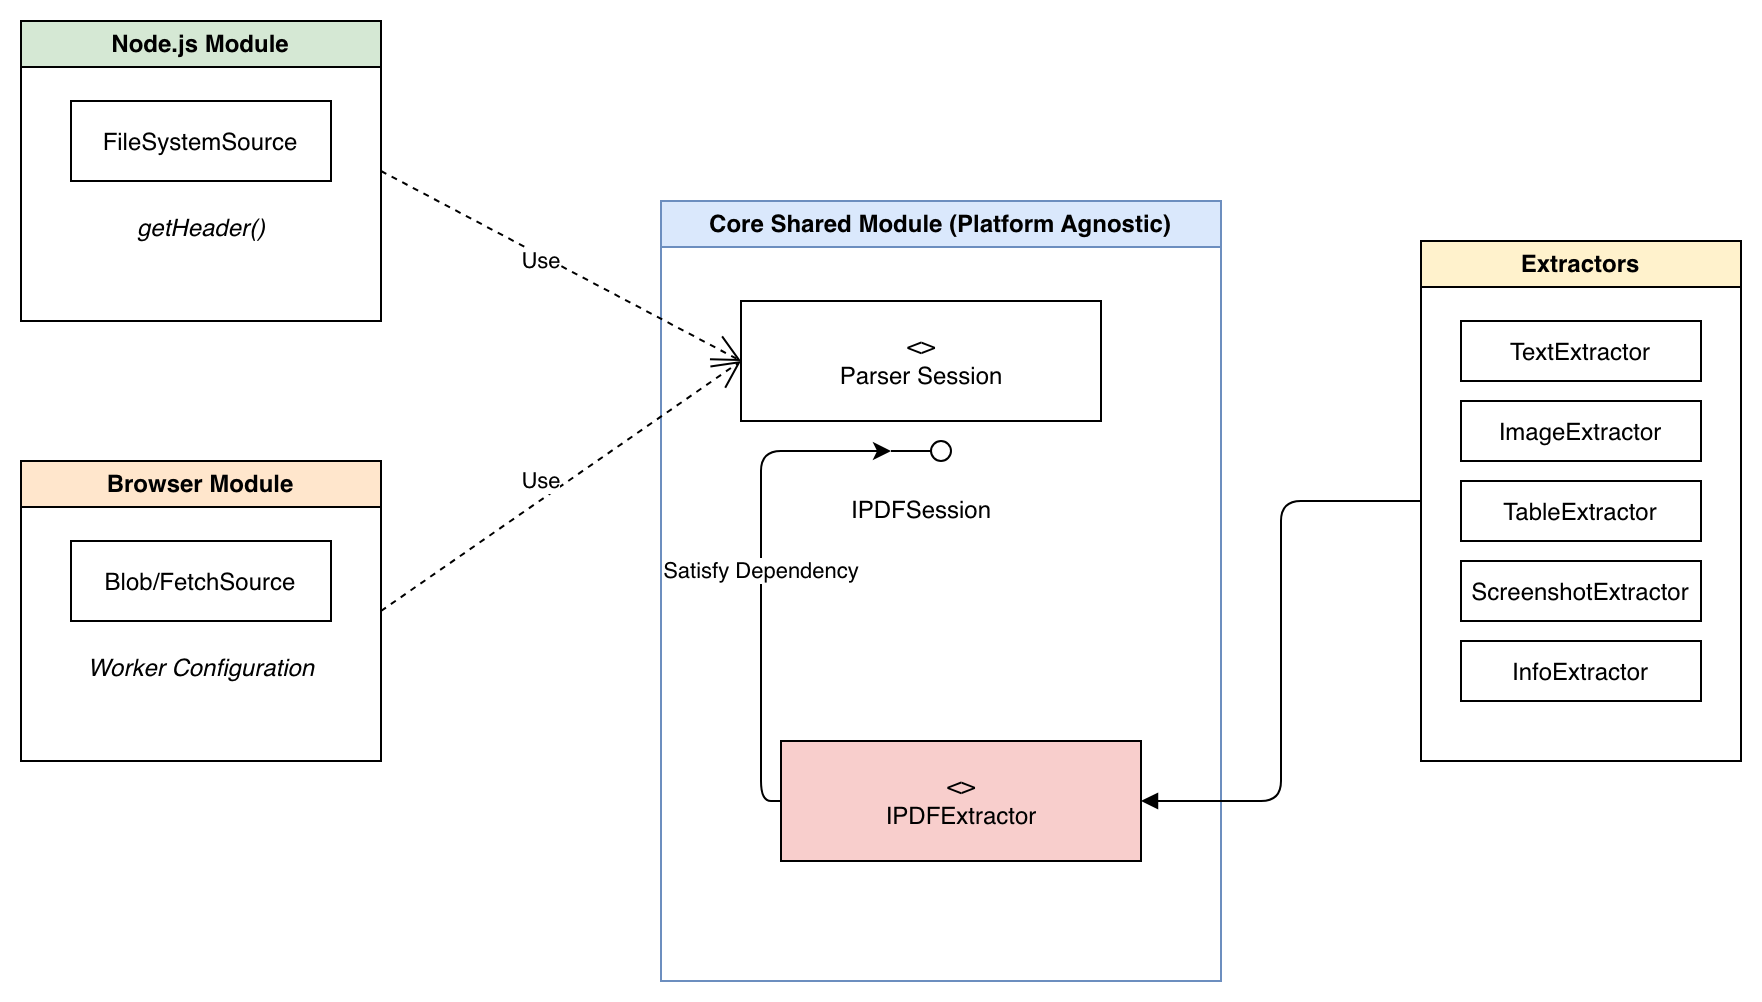

The diagram above was exported from draw.io. Its source (the exported page's mxGraphModel, read from the mxfile embedded in the PNG):
<mxGraphModel dx="1826" dy="824" grid="1" gridSize="10" guides="1" tooltips="1" connect="1" arrows="1" fold="1" page="0" pageScale="1" pageWidth="827" pageHeight="1169" math="0" shadow="0">
  <root>
    <mxCell id="0" />
    <mxCell id="1" parent="0" />
    <mxCell id="core_box" parent="1" style="swimlane;whiteSpace=wrap;fillColor=#dae8fc;strokeColor=#6c8ebf;startSize=23;" value="Core Shared Module (Platform Agnostic)" vertex="1">
      <mxGeometry height="390" width="280" x="280" y="180" as="geometry" />
    </mxCell>
    <mxCell id="parser_session" parent="core_box" style="html=1;dropTarget=0;" value="&lt;&lt;Component&gt;&gt;&#10;Parser Session" vertex="1">
      <mxGeometry height="60" width="180" x="40" y="50" as="geometry" />
    </mxCell>
    <mxCell id="session_interface" parent="core_box" style="shape=lollipop;direction=south;html=1;verticalLabelPosition=bottom;align=center;" value="IPDFSession" vertex="1">
      <mxGeometry height="30" width="30" x="115" y="110" as="geometry" />
    </mxCell>
    <mxCell id="extractor_base" parent="core_box" style="html=1;dropTarget=0;fillColor=#f8cecc;" value="&lt;&lt;Interface&gt;&gt;&#10;IPDFExtractor&lt;T&gt;" vertex="1">
      <mxGeometry height="60" width="180" x="60" y="270" as="geometry" />
    </mxCell>
    <mxCell id="ext_group" parent="1" style="swimlane;whiteSpace=wrap;fillColor=#fff2cc;startSize=23;" value="Extractors" vertex="1">
      <mxGeometry height="260" width="160" x="660" y="200" as="geometry" />
    </mxCell>
    <mxCell id="text_ext" parent="ext_group" style="rounded=0;" value="TextExtractor" vertex="1">
      <mxGeometry height="30" width="120" x="20" y="40" as="geometry" />
    </mxCell>
    <mxCell id="img_ext" parent="ext_group" style="rounded=0;" value="ImageExtractor" vertex="1">
      <mxGeometry height="30" width="120" x="20" y="80" as="geometry" />
    </mxCell>
    <mxCell id="table_ext" parent="ext_group" style="rounded=0;" value="TableExtractor" vertex="1">
      <mxGeometry height="30" width="120" x="20" y="120" as="geometry" />
    </mxCell>
    <mxCell id="screen_ext" parent="ext_group" style="rounded=0;" value="ScreenshotExtractor" vertex="1">
      <mxGeometry height="30" width="120" x="20" y="160" as="geometry" />
    </mxCell>
    <mxCell id="ygxn2LPSvYm5TJHwm5DS-1" parent="ext_group" style="rounded=0;" value="InfoExtractor" vertex="1">
      <mxGeometry height="30" width="120" x="20" y="200" as="geometry" />
    </mxCell>
    <mxCell id="node_mod" parent="1" style="swimlane;whiteSpace=wrap;fillColor=#d5e8d4;startSize=23;" value="Node.js Module" vertex="1">
      <mxGeometry height="150" width="180" x="-40" y="90" as="geometry" />
    </mxCell>
    <mxCell id="fs_loader" parent="node_mod" style="rounded=0;" value="FileSystemSource" vertex="1">
      <mxGeometry height="40" width="130" x="25" y="40" as="geometry" />
    </mxCell>
    <mxCell id="get_header" parent="node_mod" style="text;html=1;align=center;fontStyle=2" value="getHeader()" vertex="1">
      <mxGeometry height="30" width="130" x="25" y="90" as="geometry" />
    </mxCell>
    <mxCell id="browser_mod" parent="1" style="swimlane;whiteSpace=wrap;fillColor=#ffe6cc;startSize=23;" value="Browser Module" vertex="1">
      <mxGeometry height="150" width="180" x="-40" y="310" as="geometry" />
    </mxCell>
    <mxCell id="blob_loader" parent="browser_mod" style="rounded=0;" value="Blob/FetchSource" vertex="1">
      <mxGeometry height="40" width="130" x="25" y="40" as="geometry" />
    </mxCell>
    <mxCell id="worker_cfg" parent="browser_mod" style="text;html=1;align=center;fontStyle=2" value="Worker Configuration" vertex="1">
      <mxGeometry height="30" width="130" x="25" y="90" as="geometry" />
    </mxCell>
    <mxCell id="conn1" edge="1" parent="1" source="node_mod" style="endArrow=open;endSize=12;dashed=1;html=1;exitX=1;exitY=0.5;entryX=0;entryY=0.5;" target="parser_session" value="Use">
      <mxGeometry relative="1" width="160" x="-0.0984" y="-2" as="geometry">
        <mxPoint as="offset" />
      </mxGeometry>
    </mxCell>
    <mxCell id="conn2" edge="1" parent="1" source="browser_mod" style="endArrow=open;endSize=12;dashed=1;html=1;exitX=1;exitY=0.5;entryX=0;entryY=0.5;" target="parser_session" value="Use">
      <mxGeometry relative="1" width="160" x="-0.0619" y="8" as="geometry">
        <mxPoint as="offset" />
      </mxGeometry>
    </mxCell>
    <mxCell id="conn3" edge="1" parent="1" source="ext_group" style="endArrow=block;endFill=1;html=1;exitX=0;exitY=0.5;entryX=1;entryY=0.5;edgeStyle=orthogonalEdgeStyle;" target="extractor_base" value="">
      <mxGeometry relative="1" width="160" as="geometry" />
    </mxCell>
    <mxCell id="conn4" edge="1" parent="1" source="extractor_base" style="endArrow=classic;html=1;exitX=0;exitY=0.5;entryX=0.5;entryY=1;entryDx=0;entryDy=0;exitDx=0;exitDy=0;edgeStyle=orthogonalEdgeStyle;" target="session_interface" value="Satisfy Dependency">
      <mxGeometry height="50" relative="1" width="50" as="geometry">
        <mxPoint x="430" y="440" as="sourcePoint" />
        <mxPoint x="480" y="390" as="targetPoint" />
      </mxGeometry>
    </mxCell>
  </root>
</mxGraphModel>